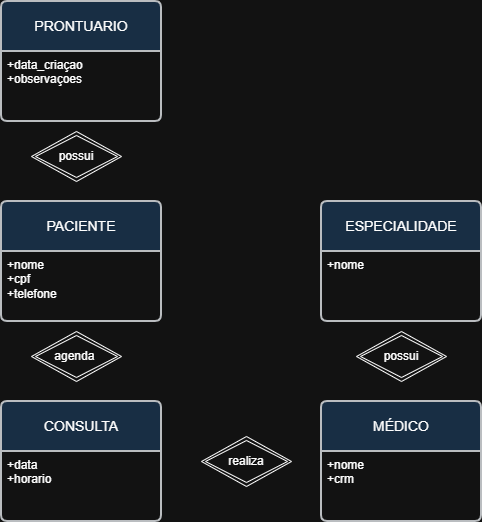

The diagram above was exported from draw.io. Its source (the exported page's mxGraphModel, read from the mxfile embedded in the PNG):
<mxGraphModel dx="1042" dy="562" grid="1" gridSize="10" guides="1" tooltips="1" connect="1" arrows="1" fold="1" page="1" pageScale="1" pageWidth="827" pageHeight="1169" math="0" shadow="0">
  <root>
    <mxCell id="0" />
    <mxCell id="1" parent="0" />
    <mxCell id="oyOc4M2Wk9wMzzAjMhwM-1" parent="1" style="swimlane;childLayout=stackLayout;horizontal=1;startSize=50;horizontalStack=0;rounded=1;fontSize=14;fontStyle=0;strokeWidth=2;resizeParent=0;resizeLast=1;shadow=0;dashed=0;align=center;arcSize=4;whiteSpace=wrap;html=1;fillColor=#cce5ff;strokeColor=#36393d;" value="PACIENTE" vertex="1">
      <mxGeometry height="120" width="160" x="70" y="240" as="geometry">
        <mxRectangle height="50" width="110" x="70" y="200" as="alternateBounds" />
      </mxGeometry>
    </mxCell>
    <mxCell id="oyOc4M2Wk9wMzzAjMhwM-2" parent="oyOc4M2Wk9wMzzAjMhwM-1" style="align=left;strokeColor=none;fillColor=none;spacingLeft=4;spacingRight=4;fontSize=12;verticalAlign=top;resizable=0;rotatable=0;part=1;html=1;whiteSpace=wrap;" value="+nome&lt;div&gt;+cpf&lt;/div&gt;&lt;div&gt;+telefone&amp;nbsp;&lt;/div&gt;" vertex="1">
      <mxGeometry height="70" width="160" y="50" as="geometry" />
    </mxCell>
    <mxCell id="oyOc4M2Wk9wMzzAjMhwM-5" parent="1" style="swimlane;childLayout=stackLayout;horizontal=1;startSize=50;horizontalStack=0;rounded=1;fontSize=14;fontStyle=0;strokeWidth=2;resizeParent=0;resizeLast=1;shadow=0;dashed=0;align=center;arcSize=4;whiteSpace=wrap;html=1;fillColor=#cce5ff;strokeColor=#36393d;" value="CONSULTA" vertex="1">
      <mxGeometry height="120" width="160" x="70" y="440" as="geometry" />
    </mxCell>
    <mxCell id="oyOc4M2Wk9wMzzAjMhwM-6" parent="oyOc4M2Wk9wMzzAjMhwM-5" style="align=left;strokeColor=none;fillColor=none;spacingLeft=4;spacingRight=4;fontSize=12;verticalAlign=top;resizable=0;rotatable=0;part=1;html=1;whiteSpace=wrap;" value="+data&lt;br&gt;+horario" vertex="1">
      <mxGeometry height="70" width="160" y="50" as="geometry" />
    </mxCell>
    <mxCell id="oyOc4M2Wk9wMzzAjMhwM-8" parent="1" style="swimlane;childLayout=stackLayout;horizontal=1;startSize=50;horizontalStack=0;rounded=1;fontSize=14;fontStyle=0;strokeWidth=2;resizeParent=0;resizeLast=1;shadow=0;dashed=0;align=center;arcSize=4;whiteSpace=wrap;html=1;fillColor=#cce5ff;strokeColor=#36393d;" value="MÉDICO" vertex="1">
      <mxGeometry height="120" width="160" x="390" y="440" as="geometry" />
    </mxCell>
    <mxCell id="oyOc4M2Wk9wMzzAjMhwM-9" parent="oyOc4M2Wk9wMzzAjMhwM-8" style="align=left;strokeColor=none;fillColor=none;spacingLeft=4;spacingRight=4;fontSize=12;verticalAlign=top;resizable=0;rotatable=0;part=1;html=1;whiteSpace=wrap;" value="+nome&lt;div&gt;+crm&lt;/div&gt;" vertex="1">
      <mxGeometry height="70" width="160" y="50" as="geometry" />
    </mxCell>
    <mxCell id="oyOc4M2Wk9wMzzAjMhwM-11" parent="1" style="swimlane;childLayout=stackLayout;horizontal=1;startSize=50;horizontalStack=0;rounded=1;fontSize=14;fontStyle=0;strokeWidth=2;resizeParent=0;resizeLast=1;shadow=0;dashed=0;align=center;arcSize=4;whiteSpace=wrap;html=1;fillColor=#cce5ff;strokeColor=#36393d;" value="ESPECIALIDADE&lt;span style=&quot;color: rgba(0, 0, 0, 0); font-family: monospace; font-size: 0px; text-align: start; text-wrap-mode: nowrap;&quot;&gt;%3CmxGraphModel%3E%3Croot%3E%3CmxCell%20id%3D%220%22%2F%3E%3CmxCell%20id%3D%221%22%20parent%3D%220%22%2F%3E%3CmxCell%20id%3D%222%22%20parent%3D%221%22%20style%3D%22swimlane%3BchildLayout%3DstackLayout%3Bhorizontal%3D1%3BstartSize%3D50%3BhorizontalStack%3D0%3Brounded%3D1%3BfontSize%3D14%3BfontStyle%3D0%3BstrokeWidth%3D2%3BresizeParent%3D0%3BresizeLast%3D1%3Bshadow%3D0%3Bdashed%3D0%3Balign%3Dcenter%3BarcSize%3D4%3BwhiteSpace%3Dwrap%3Bhtml%3D1%3B%22%20value%3D%22M%C3%89DICO%22%20vertex%3D%221%22%3E%3CmxGeometry%20height%3D%22120%22%20width%3D%22160%22%20x%3D%22510%22%20y%3D%22130%22%20as%3D%22geometry%22%2F%3E%3C%2FmxCell%3E%3CmxCell%20id%3D%223%22%20parent%3D%222%22%20style%3D%22align%3Dleft%3BstrokeColor%3Dnone%3BfillColor%3Dnone%3BspacingLeft%3D4%3BspacingRight%3D4%3BfontSize%3D12%3BverticalAlign%3Dtop%3Bresizable%3D0%3Brotatable%3D0%3Bpart%3D1%3Bhtml%3D1%3BwhiteSpace%3Dwrap%3B%22%20value%3D%22%2BAttribute1%26%2310%3B%2BAttribute2%26%2310%3B%2BAttribute3%22%20vertex%3D%221%22%3E%3CmxGeometry%20height%3D%2270%22%20width%3D%22160%22%20y%3D%2250%22%20as%3D%22geometry%22%2F%3E%3C%2FmxCell%3E%3CmxCell%20id%3D%224%22%20parent%3D%222%22%20style%3D%22align%3Dleft%3BstrokeColor%3Dnone%3BfillColor%3Dnone%3BspacingLeft%3D4%3BspacingRight%3D4%3BfontSize%3D12%3BverticalAlign%3Dtop%3Bresizable%3D0%3Brotatable%3D0%3Bpart%3D1%3Bhtml%3D1%3BwhiteSpace%3Dwrap%3B%22%20value%3D%22%2BAttribute1%26%2310%3B%2BAttribute2%26%2310%3B%2BAttribute3%22%20vertex%3D%221%22%3E%3CmxGeometry%20width%3D%22160%22%20y%3D%22120%22%20as%3D%22geometry%22%2F%3E%3C%2FmxCell%3E%3C%2Froot%3E%3C%2FmxGraphModel%3E&lt;/span&gt;" vertex="1">
      <mxGeometry height="120" width="160" x="390" y="240" as="geometry" />
    </mxCell>
    <mxCell id="oyOc4M2Wk9wMzzAjMhwM-12" parent="oyOc4M2Wk9wMzzAjMhwM-11" style="align=left;strokeColor=none;fillColor=none;spacingLeft=4;spacingRight=4;fontSize=12;verticalAlign=top;resizable=0;rotatable=0;part=1;html=1;whiteSpace=wrap;" value="+nome" vertex="1">
      <mxGeometry height="70" width="160" y="50" as="geometry" />
    </mxCell>
    <mxCell id="oyOc4M2Wk9wMzzAjMhwM-15" parent="1" style="swimlane;childLayout=stackLayout;horizontal=1;startSize=50;horizontalStack=0;rounded=1;fontSize=14;fontStyle=0;strokeWidth=2;resizeParent=0;resizeLast=1;shadow=0;dashed=0;align=center;arcSize=4;whiteSpace=wrap;html=1;fillColor=#cce5ff;strokeColor=#36393d;" value="PRONTUARIO" vertex="1">
      <mxGeometry height="120" width="160" x="70" y="40" as="geometry" />
    </mxCell>
    <mxCell id="oyOc4M2Wk9wMzzAjMhwM-16" parent="oyOc4M2Wk9wMzzAjMhwM-15" style="align=left;strokeColor=none;fillColor=none;spacingLeft=4;spacingRight=4;fontSize=12;verticalAlign=top;resizable=0;rotatable=0;part=1;html=1;whiteSpace=wrap;" value="+data_criaçao&lt;br&gt;+observaçoes&lt;div&gt;&lt;br/&gt;&lt;/div&gt;" vertex="1">
      <mxGeometry height="70" width="160" y="50" as="geometry" />
    </mxCell>
    <mxCell id="jmGiL3kXmoEc6Dqe_kmn-1" parent="1" style="shape=rhombus;double=1;perimeter=rhombusPerimeter;whiteSpace=wrap;html=1;align=center;" value="possui" vertex="1">
      <mxGeometry height="50" width="90" x="100" y="170" as="geometry" />
    </mxCell>
    <mxCell id="jmGiL3kXmoEc6Dqe_kmn-2" parent="1" style="shape=rhombus;double=1;perimeter=rhombusPerimeter;whiteSpace=wrap;html=1;align=center;" value="agenda&amp;nbsp;" vertex="1">
      <mxGeometry height="50" width="90" x="100" y="370" as="geometry" />
    </mxCell>
    <mxCell id="jmGiL3kXmoEc6Dqe_kmn-3" parent="1" style="shape=rhombus;double=1;perimeter=rhombusPerimeter;whiteSpace=wrap;html=1;align=center;" value="realiza" vertex="1">
      <mxGeometry height="50" width="90" x="270" y="475" as="geometry" />
    </mxCell>
    <mxCell id="jmGiL3kXmoEc6Dqe_kmn-5" parent="1" style="shape=rhombus;double=1;perimeter=rhombusPerimeter;whiteSpace=wrap;html=1;align=center;" value="possui" vertex="1">
      <mxGeometry height="50" width="90" x="425" y="370" as="geometry" />
    </mxCell>
  </root>
</mxGraphModel>